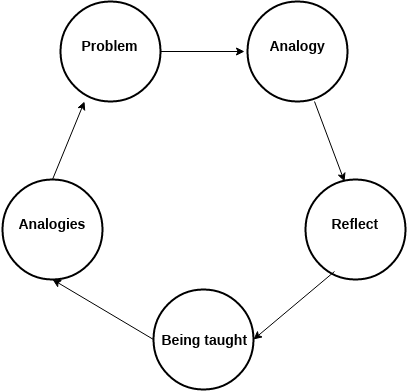

The diagram above was exported from draw.io. Its source (the exported page's mxGraphModel, read from the mxfile embedded in the PNG):
<mxGraphModel dx="1189" dy="594" grid="1" gridSize="10" guides="1" tooltips="1" connect="1" fold="1" page="1" pageScale="1" pageWidth="100" pageHeight="150" background="#ffffff" math="0">
  <root>
    <mxCell id="5aff2962c8229444-0" />
    <mxCell id="5aff2962c8229444-1" parent="5aff2962c8229444-0" />
    <mxCell id="5aff2962c8229444-30" value="" style="strokeWidth=2;html=1;shape=mxgraph.flowchart.start_2;whiteSpace=wrap;fontColor=#5E5E5E;align=center;" vertex="1" parent="5aff2962c8229444-1">
      <mxGeometry x="219.15494309189535" y="328.3098861837907" width="100" height="100" as="geometry" />
    </mxCell>
    <mxCell id="5aff2962c8229444-31" value="" style="strokeWidth=2;html=1;shape=mxgraph.flowchart.start_2;whiteSpace=wrap;fontColor=#5E5E5E;align=center;" vertex="1" parent="5aff2962c8229444-1">
      <mxGeometry x="370.52028882002674" y="218.33652524606865" width="100" height="100" as="geometry" />
    </mxCell>
    <mxCell id="5aff2962c8229444-32" value="" style="strokeWidth=2;html=1;shape=mxgraph.flowchart.start_2;whiteSpace=wrap;fontColor=#5E5E5E;align=center;" vertex="1" parent="5aff2962c8229444-1">
      <mxGeometry x="312.7038714707593" y="40.395889391774375" width="100" height="100" as="geometry" />
    </mxCell>
    <mxCell id="5aff2962c8229444-33" value="" style="strokeWidth=2;html=1;shape=mxgraph.flowchart.start_2;whiteSpace=wrap;fontColor=#5E5E5E;align=center;" vertex="1" parent="5aff2962c8229444-1">
      <mxGeometry x="125.60601471303146" y="40.395889391774375" width="100" height="100" as="geometry" />
    </mxCell>
    <mxCell id="5aff2962c8229444-34" value="" style="strokeWidth=2;html=1;shape=mxgraph.flowchart.start_2;whiteSpace=wrap;fontColor=#5E5E5E;align=center;" vertex="1" parent="5aff2962c8229444-1">
      <mxGeometry x="67.78959736376393" y="218.33652524606862" width="100" height="100" as="geometry" />
    </mxCell>
    <mxCell id="5aff2962c8229444-35" value="" style="endArrow=classic;html=1;fontColor=#5E5E5E;exitX=1;exitY=0.5;exitPerimeter=0;" edge="1" parent="5aff2962c8229444-1" source="5aff2962c8229444-33">
      <mxGeometry width="50" height="50" relative="1" as="geometry">
        <mxPoint x="230" y="130" as="sourcePoint" />
        <mxPoint x="310" y="90" as="targetPoint" />
      </mxGeometry>
    </mxCell>
    <mxCell id="5aff2962c8229444-36" value="" style="endArrow=classic;html=1;fontColor=#5E5E5E;exitX=0.673;exitY=0.996;exitPerimeter=0;" edge="1" parent="5aff2962c8229444-1" source="5aff2962c8229444-32">
      <mxGeometry width="50" height="50" relative="1" as="geometry">
        <mxPoint x="420" y="200" as="sourcePoint" />
        <mxPoint x="410" y="220" as="targetPoint" />
      </mxGeometry>
    </mxCell>
    <mxCell id="5aff2962c8229444-37" value="" style="endArrow=classic;html=1;fontColor=#5E5E5E;exitX=0.295;exitY=0.917;exitPerimeter=0;entryX=1;entryY=0.5;entryPerimeter=0;" edge="1" parent="5aff2962c8229444-1" source="5aff2962c8229444-31" target="5aff2962c8229444-30">
      <mxGeometry width="50" height="50" relative="1" as="geometry">
        <mxPoint x="310" y="330" as="sourcePoint" />
        <mxPoint x="310" y="350" as="targetPoint" />
      </mxGeometry>
    </mxCell>
    <mxCell id="5aff2962c8229444-38" value="" style="endArrow=classic;html=1;fontColor=#5E5E5E;exitX=0;exitY=0.5;exitPerimeter=0;entryX=0.5;entryY=1;entryPerimeter=0;" edge="1" parent="5aff2962c8229444-1" source="5aff2962c8229444-30" target="5aff2962c8229444-34">
      <mxGeometry width="50" height="50" relative="1" as="geometry">
        <mxPoint x="240" y="270" as="sourcePoint" />
        <mxPoint x="150" y="320" as="targetPoint" />
      </mxGeometry>
    </mxCell>
    <mxCell id="5aff2962c8229444-39" value="" style="endArrow=classic;html=1;fontColor=#5E5E5E;exitX=0.5;exitY=0;exitPerimeter=0;entryX=0.244;entryY=0.996;entryPerimeter=0;" edge="1" parent="5aff2962c8229444-1" source="5aff2962c8229444-34" target="5aff2962c8229444-33">
      <mxGeometry width="50" height="50" relative="1" as="geometry">
        <mxPoint x="70" y="180" as="sourcePoint" />
        <mxPoint x="120" y="130" as="targetPoint" />
      </mxGeometry>
    </mxCell>
    <mxCell id="5aff2962c8229444-40" value="&lt;font style=&quot;font-size: 14px&quot;&gt;Problem&lt;/font&gt;" style="text;html=1;fontSize=24;fontStyle=1;verticalAlign=middle;align=center;" vertex="1" parent="5aff2962c8229444-1">
      <mxGeometry x="146" y="70" width="60" height="20" as="geometry" />
    </mxCell>
    <mxCell id="5aff2962c8229444-41" value="&lt;font style=&quot;font-size: 14px&quot;&gt;Analogy&lt;/font&gt;" style="text;html=1;fontSize=24;fontStyle=1;verticalAlign=middle;align=center;" vertex="1" parent="5aff2962c8229444-1">
      <mxGeometry x="333" y="70" width="60" height="20" as="geometry" />
    </mxCell>
    <mxCell id="5aff2962c8229444-42" value="&lt;font style=&quot;font-size: 14px&quot;&gt;Reflect&lt;/font&gt;" style="text;html=1;fontSize=24;fontStyle=1;verticalAlign=middle;align=center;" vertex="1" parent="5aff2962c8229444-1">
      <mxGeometry x="395" y="248" width="52" height="20" as="geometry" />
    </mxCell>
    <mxCell id="5aff2962c8229444-43" value="&lt;span&gt;&lt;font style=&quot;font-size: 14px&quot;&gt;Being taught&lt;/font&gt;&lt;/span&gt;&lt;br&gt;" style="text;html=1;fontSize=24;fontStyle=1;verticalAlign=middle;align=center;" vertex="1" parent="5aff2962c8229444-1">
      <mxGeometry x="226" y="368" width="90" height="12" as="geometry" />
    </mxCell>
    <mxCell id="5aff2962c8229444-44" value="&lt;font style=&quot;font-size: 14px&quot;&gt;Analogies&lt;/font&gt;" style="text;html=1;fontSize=24;fontStyle=1;verticalAlign=middle;align=center;" vertex="1" parent="5aff2962c8229444-1">
      <mxGeometry x="83" y="248" width="70" height="20" as="geometry" />
    </mxCell>
  </root>
</mxGraphModel>